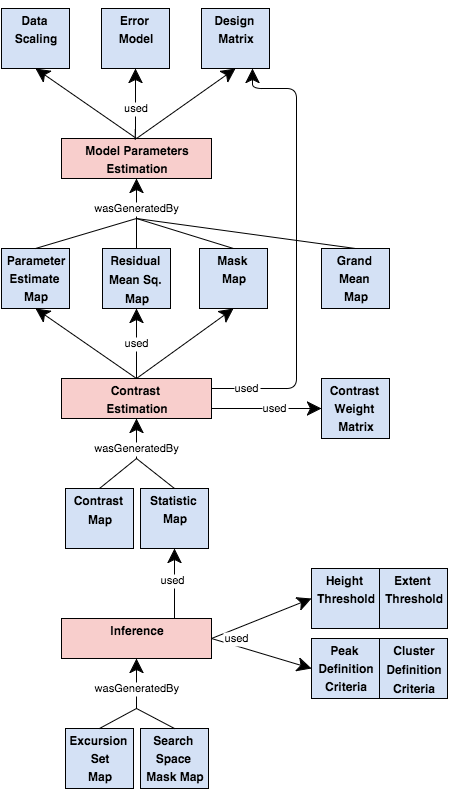

The diagram above was exported from draw.io. Its source (the exported page's mxGraphModel, read from the mxfile embedded in the PNG):
<mxGraphModel dx="993" dy="617" grid="1" gridSize="10" guides="1" tooltips="1" connect="1" fold="1" page="1" pageScale="1" pageWidth="470" pageHeight="800" background="#ffffff" math="0">
  <root>
    <mxCell id="0" />
    <mxCell id="1" parent="0" />
    <mxCell id="70" value="" style="endArrow=none;endSize=12;startArrow=none;startSize=14;startFill=0;endFill=0;elbow=vertical;exitX=0.5;exitY=0;rounded=1;" edge="1" parent="1" source="63">
      <mxGeometry x="-0.4333" relative="1" as="geometry">
        <mxPoint x="45.5" y="547" as="sourcePoint" />
        <mxPoint x="150" y="460" as="targetPoint" />
        <mxPoint as="offset" />
      </mxGeometry>
    </mxCell>
    <mxCell id="162" value="" style="endArrow=none;endSize=12;startArrow=none;startSize=14;startFill=0;endFill=0;elbow=vertical;exitX=0.5;exitY=0;rounded=1;" edge="1" parent="1" source="25">
      <mxGeometry x="-0.609" y="2" relative="1" as="geometry">
        <mxPoint x="261" y="277" as="sourcePoint" />
        <mxPoint x="150" y="220" as="targetPoint" />
        <mxPoint as="offset" />
      </mxGeometry>
    </mxCell>
    <mxCell id="13" value="" style="endArrow=classic;endSize=12;startArrow=none;startSize=14;startFill=0;entryX=0.5;entryY=1;endFill=1;rounded=0;" edge="1" parent="1" target="2">
      <mxGeometry relative="1" as="geometry">
        <mxPoint x="150" y="140" as="sourcePoint" />
        <mxPoint x="-172" y="-70" as="targetPoint" />
      </mxGeometry>
    </mxCell>
    <mxCell id="4bd6e92f8e13353f-178" value="" style="endArrow=classic;endSize=12;startArrow=none;startSize=14;startFill=0;entryX=0.5;entryY=1;endFill=1;rounded=0;" edge="1" parent="1" target="137">
      <mxGeometry x="157" y="80" as="geometry">
        <mxPoint x="150" y="140" as="sourcePoint" />
        <mxPoint x="158" y="80" as="targetPoint" />
      </mxGeometry>
    </mxCell>
    <mxCell id="2" value="&lt;p style=&quot;margin: 0px ; margin-top: 4px ; text-align: center&quot;&gt;&lt;b&gt;Data&amp;nbsp;&lt;/b&gt;&lt;/p&gt;&lt;p style=&quot;margin: 0px ; margin-top: 4px ; text-align: center&quot;&gt;&lt;b&gt;Scaling&lt;/b&gt;&lt;/p&gt;&lt;p style=&quot;margin: 0px ; margin-top: 4px ; text-align: center&quot;&gt;&lt;b&gt;&lt;br&gt;&lt;/b&gt;&lt;/p&gt;&lt;hr&gt;&lt;div style=&quot;height: 2px&quot;&gt;&lt;/div&gt;&lt;hr&gt;" style="verticalAlign=top;align=left;overflow=fill;fontSize=12;fontFamily=Helvetica;html=1;fillColor=#D4E1F5" vertex="1" parent="1">
      <mxGeometry x="15" y="10" width="68" height="60" as="geometry" />
    </mxCell>
    <mxCell id="4" style="edgeStyle=orthogonalEdgeStyle;rounded=0;exitX=0.75;exitY=0;entryX=0.75;entryY=0" edge="1" parent="1" source="2" target="2">
      <mxGeometry relative="1" as="geometry" />
    </mxCell>
    <mxCell id="5" value="&lt;p style=&quot;margin: 0px ; margin-top: 4px ; text-align: center&quot;&gt;&lt;b&gt;Error&amp;nbsp;&lt;/b&gt;&lt;/p&gt;&lt;p style=&quot;margin: 0px ; margin-top: 4px ; text-align: center&quot;&gt;&lt;b&gt;Model&lt;/b&gt;&lt;/p&gt;&lt;p style=&quot;margin: 0px ; margin-top: 4px ; text-align: center&quot;&gt;&lt;b&gt;&lt;br&gt;&lt;/b&gt;&lt;/p&gt;&lt;hr&gt;&lt;div style=&quot;height: 2px&quot;&gt;&lt;/div&gt;&lt;hr&gt;" style="verticalAlign=top;align=left;overflow=fill;fontSize=12;fontFamily=Helvetica;html=1;fillColor=#D4E1F5" vertex="1" parent="1">
      <mxGeometry x="115" y="10" width="68" height="60" as="geometry" />
    </mxCell>
    <mxCell id="7" value="&lt;p style=&quot;margin: 0px ; margin-top: 4px ; text-align: center&quot;&gt;&lt;b&gt;Model Parameters&lt;/b&gt;&lt;/p&gt;&lt;p style=&quot;margin: 0px ; margin-top: 4px ; text-align: center&quot;&gt;&lt;b&gt;Estimation&lt;/b&gt;&lt;/p&gt;&lt;hr&gt;&lt;div style=&quot;height: 2px&quot;&gt;&lt;/div&gt;&lt;hr&gt;" style="verticalAlign=top;align=left;overflow=fill;fontSize=12;fontFamily=Helvetica;html=1;fillColor=#F8CECC" vertex="1" parent="1">
      <mxGeometry x="75" y="140" width="150" height="40" as="geometry" />
    </mxCell>
    <mxCell id="23" value="&lt;p style=&quot;margin: 0px ; margin-top: 4px ; text-align: center&quot;&gt;&lt;b&gt;Parameter&lt;/b&gt;&lt;/p&gt;&lt;p style=&quot;margin: 0px ; margin-top: 4px ; text-align: center&quot;&gt;&lt;b&gt;Estimate&amp;nbsp;&lt;/b&gt;&lt;/p&gt;&lt;p style=&quot;margin: 0px ; margin-top: 4px ; text-align: center&quot;&gt;&lt;b&gt;Map&lt;/b&gt;&lt;/p&gt;&lt;hr&gt;&lt;div style=&quot;height: 2px&quot;&gt;&lt;/div&gt;&lt;hr&gt;" style="verticalAlign=top;align=left;overflow=fill;fontSize=12;fontFamily=Helvetica;html=1;fillColor=#D4E1F5" vertex="1" parent="1">
      <mxGeometry x="15" y="250" width="68" height="60" as="geometry" />
    </mxCell>
    <mxCell id="24" value="&lt;p style=&quot;margin: 0px ; margin-top: 4px ; text-align: center&quot;&gt;&lt;b style=&quot;line-height: 1.26&quot;&gt;Residual&amp;nbsp;&lt;/b&gt;&lt;/p&gt;&lt;p style=&quot;margin: 0px ; margin-top: 4px ; text-align: center&quot;&gt;&lt;b style=&quot;line-height: 1.26&quot;&gt;Mean&amp;nbsp;&lt;/b&gt;&lt;b style=&quot;line-height: 1.26&quot;&gt;Sq.&amp;nbsp;&lt;/b&gt;&lt;/p&gt;&lt;p style=&quot;margin: 0px ; margin-top: 4px ; text-align: center&quot;&gt;&lt;b style=&quot;line-height: 1.26&quot;&gt;Map&lt;/b&gt;&lt;/p&gt;&lt;hr&gt;&lt;div style=&quot;height: 2px&quot;&gt;&lt;/div&gt;&lt;hr&gt;" style="verticalAlign=top;align=left;overflow=fill;fontSize=12;fontFamily=Helvetica;html=1;fillColor=#D4E1F5" vertex="1" parent="1">
      <mxGeometry x="116" y="250" width="68" height="60" as="geometry" />
    </mxCell>
    <mxCell id="25" value="&lt;p style=&quot;margin: 0px ; margin-top: 4px ; text-align: center&quot;&gt;&lt;b&gt;Mask&amp;nbsp;&lt;/b&gt;&lt;/p&gt;&lt;p style=&quot;margin: 0px ; margin-top: 4px ; text-align: center&quot;&gt;&lt;b&gt;Map&lt;/b&gt;&lt;/p&gt;&lt;p style=&quot;margin: 0px ; margin-top: 4px ; text-align: center&quot;&gt;&lt;b&gt;&lt;br&gt;&lt;/b&gt;&lt;/p&gt;&lt;hr&gt;&lt;div style=&quot;height: 2px&quot;&gt;&lt;/div&gt;&lt;hr&gt;" style="verticalAlign=top;align=left;overflow=fill;fontSize=12;fontFamily=Helvetica;html=1;fillColor=#D4E1F5" vertex="1" parent="1">
      <mxGeometry x="213" y="250" width="68" height="60" as="geometry" />
    </mxCell>
    <mxCell id="26" value="" style="endArrow=none;endSize=12;startArrow=none;startSize=14;startFill=0;endFill=0;elbow=vertical;rounded=1;exitX=0.5;exitY=0;" edge="1" parent="1" source="23">
      <mxGeometry x="-0.6436" relative="1" as="geometry">
        <mxPoint x="122" y="152" as="sourcePoint" />
        <mxPoint x="150" y="220" as="targetPoint" />
        <mxPoint as="offset" />
      </mxGeometry>
    </mxCell>
    <mxCell id="44" value="&lt;p style=&quot;margin: 0px ; margin-top: 4px ; text-align: center&quot;&gt;&lt;b&gt;Contrast&amp;nbsp;&lt;/b&gt;&lt;/p&gt;&lt;p style=&quot;margin: 0px ; margin-top: 4px ; text-align: center&quot;&gt;&lt;b style=&quot;line-height: 1.26&quot;&gt;Estimation&lt;/b&gt;&lt;/p&gt;&lt;hr&gt;&lt;div style=&quot;height: 2px&quot;&gt;&lt;/div&gt;&lt;hr&gt;" style="verticalAlign=top;align=left;overflow=fill;fontSize=12;fontFamily=Helvetica;html=1;fillColor=#F8CECC" vertex="1" parent="1">
      <mxGeometry x="75" y="380" width="150" height="40" as="geometry" />
    </mxCell>
    <mxCell id="48" value="" style="endArrow=classic;endSize=12;startArrow=none;startSize=14;startFill=0;entryX=0.5;entryY=1;endFill=1;rounded=1;exitX=0.5;exitY=0;" edge="1" parent="1" source="44" target="23">
      <mxGeometry relative="1" as="geometry">
        <mxPoint x="150" y="345" as="sourcePoint" />
        <mxPoint x="35.5" y="337" as="targetPoint" />
      </mxGeometry>
    </mxCell>
    <mxCell id="51" value="used" style="endArrow=classic;endSize=12;startArrow=none;startSize=14;startFill=0;exitX=0.5;exitY=0;endFill=1;" edge="1" parent="1" source="44" target="24">
      <mxGeometry relative="1" as="geometry">
        <mxPoint x="147" y="409" as="sourcePoint" />
        <mxPoint x="148" y="337" as="targetPoint" />
        <mxPoint as="offset" />
      </mxGeometry>
    </mxCell>
    <mxCell id="54" value="" style="endArrow=classic;endSize=12;startArrow=none;startSize=14;startFill=0;entryX=0.5;entryY=1;endFill=1;rounded=1;" edge="1" parent="1" target="25">
      <mxGeometry relative="1" as="geometry">
        <mxPoint x="150" y="380" as="sourcePoint" />
        <mxPoint x="260.5" y="337" as="targetPoint" />
      </mxGeometry>
    </mxCell>
    <mxCell id="58" value="used" style="endArrow=classic;endSize=12;startArrow=none;startSize=14;startFill=0;edgeStyle=orthogonalEdgeStyle;entryX=0;entryY=0.5;endFill=1;exitX=1;exitY=0.75;" edge="1" parent="1" source="44" target="57">
      <mxGeometry x="0.3333" y="-10" relative="1" as="geometry">
        <mxPoint x="192" y="413" as="sourcePoint" />
        <mxPoint x="270.5" y="347" as="targetPoint" />
        <Array as="points">
          <mxPoint x="285" y="410" />
          <mxPoint x="285" y="410" />
        </Array>
        <mxPoint x="-10" y="-10" as="offset" />
      </mxGeometry>
    </mxCell>
    <mxCell id="61" value="&lt;p style=&quot;margin: 0px ; margin-top: 4px ; text-align: center&quot;&gt;&lt;b style=&quot;line-height: 1.26&quot;&gt;Contrast&amp;nbsp;&lt;/b&gt;&lt;/p&gt;&lt;p style=&quot;margin: 0px ; margin-top: 4px ; text-align: center&quot;&gt;&lt;b style=&quot;line-height: 1.26&quot;&gt;Map&lt;/b&gt;&lt;br&gt;&lt;/p&gt;&lt;p style=&quot;margin: 0px ; margin-top: 4px ; text-align: center&quot;&gt;&lt;b style=&quot;line-height: 1.26&quot;&gt;&lt;br&gt;&lt;/b&gt;&lt;/p&gt;&lt;hr&gt;&lt;div style=&quot;height: 2px&quot;&gt;&lt;/div&gt;&lt;hr&gt;" style="verticalAlign=top;align=left;overflow=fill;fontSize=12;fontFamily=Helvetica;html=1;fillColor=#D4E1F5" vertex="1" parent="1">
      <mxGeometry x="79" y="490" width="68" height="60" as="geometry" />
    </mxCell>
    <mxCell id="63" value="&lt;p style=&quot;margin: 0px ; margin-top: 4px ; text-align: center&quot;&gt;&lt;b&gt;Statistic&amp;nbsp;&lt;/b&gt;&lt;/p&gt;&lt;p style=&quot;margin: 0px ; margin-top: 4px ; text-align: center&quot;&gt;&lt;b&gt;Map&lt;/b&gt;&lt;/p&gt;&lt;p style=&quot;margin: 0px ; margin-top: 4px ; text-align: center&quot;&gt;&lt;b&gt;&lt;br&gt;&lt;/b&gt;&lt;/p&gt;&lt;hr&gt;&lt;div style=&quot;height: 2px&quot;&gt;&lt;/div&gt;&lt;hr&gt;" style="verticalAlign=top;align=left;overflow=fill;fontSize=12;fontFamily=Helvetica;html=1;fillColor=#D4E1F5" vertex="1" parent="1">
      <mxGeometry x="154" y="490" width="68" height="60" as="geometry" />
    </mxCell>
    <mxCell id="64" value="wasGeneratedBy" style="endArrow=classic;endSize=12;startArrow=none;startSize=14;startFill=0;endFill=1;elbow=vertical;entryX=0.5;entryY=1;rounded=1;" edge="1" parent="1" target="44">
      <mxGeometry x="-0.5" relative="1" as="geometry">
        <mxPoint x="150" y="460" as="sourcePoint" />
        <mxPoint x="60" y="455" as="targetPoint" />
        <mxPoint as="offset" />
      </mxGeometry>
    </mxCell>
    <mxCell id="77" value="&lt;p style=&quot;margin: 0px ; margin-top: 4px ; text-align: center&quot;&gt;&lt;b style=&quot;line-height: 1.2&quot;&gt;Inference&lt;/b&gt;&lt;br&gt;&lt;/p&gt;&lt;p style=&quot;margin: 0px ; margin-top: 4px ; text-align: center&quot;&gt;&lt;b style=&quot;line-height: 1.2&quot;&gt;&lt;br&gt;&lt;/b&gt;&lt;/p&gt;&lt;hr&gt;&lt;div style=&quot;height: 2px&quot;&gt;&lt;/div&gt;&lt;hr&gt;" style="verticalAlign=top;align=left;overflow=fill;fontSize=12;fontFamily=Helvetica;html=1;fillColor=#F8CECC" vertex="1" parent="1">
      <mxGeometry x="75" y="620" width="150" height="40" as="geometry" />
    </mxCell>
    <mxCell id="78" value="used" style="endArrow=classic;endSize=12;startArrow=none;startSize=14;startFill=0;entryX=0.5;entryY=1;endFill=1;exitX=0.75;exitY=0;" edge="1" parent="1" source="77" target="63">
      <mxGeometry x="0.1223" y="2" relative="1" as="geometry">
        <mxPoint x="209" y="629" as="sourcePoint" />
        <mxPoint x="261.5" y="596" as="targetPoint" />
        <mxPoint y="1" as="offset" />
      </mxGeometry>
    </mxCell>
    <mxCell id="86" value="&lt;p style=&quot;line-height: 15.1199998855591px ; margin: 4px 0px 0px ; text-align: center&quot;&gt;&lt;b&gt;Cluster&lt;/b&gt;&lt;/p&gt;&lt;p style=&quot;line-height: 15.1199998855591px ; margin: 4px 0px 0px ; text-align: center&quot;&gt;&lt;b&gt;Definition&lt;/b&gt;&lt;/p&gt;&lt;p style=&quot;line-height: 15.1199998855591px ; margin: 4px 0px 0px ; text-align: center&quot;&gt;&lt;b style=&quot;line-height: 15.1199998855591px&quot;&gt;Criteria&lt;/b&gt;&lt;/p&gt;&lt;hr&gt;&lt;div style=&quot;height: 2px&quot;&gt;&lt;/div&gt;&lt;hr&gt;" style="verticalAlign=top;align=left;overflow=fill;fontSize=12;fontFamily=Helvetica;html=1;fillColor=#D4E1F5" vertex="1" parent="1">
      <mxGeometry x="393" y="640" width="68" height="60" as="geometry" />
    </mxCell>
    <mxCell id="82" value="&lt;p style=&quot;margin: 0px ; margin-top: 4px ; text-align: center&quot;&gt;&lt;b&gt;Extent&amp;nbsp;&lt;/b&gt;&lt;/p&gt;&lt;p style=&quot;margin: 0px ; margin-top: 4px ; text-align: center&quot;&gt;&lt;b&gt;Threshold&lt;/b&gt;&lt;/p&gt;&lt;p style=&quot;margin: 0px ; margin-top: 4px ; text-align: center&quot;&gt;&lt;b&gt;&lt;br&gt;&lt;/b&gt;&lt;/p&gt;&lt;hr&gt;&lt;div style=&quot;height: 2px&quot;&gt;&lt;/div&gt;&lt;hr&gt;" style="verticalAlign=top;align=left;overflow=fill;fontSize=12;fontFamily=Helvetica;html=1;fillColor=#D4E1F5" vertex="1" parent="1">
      <mxGeometry x="393" y="570" width="68" height="60" as="geometry" />
    </mxCell>
    <mxCell id="81" value="&lt;p style=&quot;margin: 0px ; margin-top: 4px ; text-align: center&quot;&gt;&lt;b&gt;Height&amp;nbsp;&lt;/b&gt;&lt;/p&gt;&lt;p style=&quot;margin: 0px ; margin-top: 4px ; text-align: center&quot;&gt;&lt;b&gt;Threshold&lt;/b&gt;&lt;/p&gt;&lt;p style=&quot;margin: 0px ; margin-top: 4px ; text-align: center&quot;&gt;&lt;b&gt;&lt;br&gt;&lt;/b&gt;&lt;/p&gt;&lt;hr&gt;&lt;div style=&quot;height: 2px&quot;&gt;&lt;/div&gt;&lt;hr&gt;" style="verticalAlign=top;align=left;overflow=fill;fontSize=12;fontFamily=Helvetica;html=1;fillColor=#D4E1F5" vertex="1" parent="1">
      <mxGeometry x="325" y="570" width="68" height="60" as="geometry" />
    </mxCell>
    <mxCell id="93" value="" style="endArrow=classic;endSize=12;startArrow=none;startSize=14;startFill=0;endFill=1;entryX=0;entryY=0.5;exitX=1;exitY=0.5;" edge="1" parent="1" source="77" target="81">
      <mxGeometry x="0.0667" relative="1" as="geometry">
        <mxPoint x="218" y="701" as="sourcePoint" />
        <mxPoint x="293" y="701" as="targetPoint" />
        <mxPoint as="offset" />
      </mxGeometry>
    </mxCell>
    <mxCell id="85" value="&lt;p style=&quot;margin: 0px ; margin-top: 4px ; text-align: center&quot;&gt;&lt;b&gt;Peak&amp;nbsp;&lt;/b&gt;&lt;/p&gt;&lt;p style=&quot;margin: 0px ; margin-top: 4px ; text-align: center&quot;&gt;&lt;b&gt;Definition&lt;/b&gt;&lt;/p&gt;&lt;p style=&quot;margin: 0px ; margin-top: 4px ; text-align: center&quot;&gt;&lt;b&gt;Criteria&lt;/b&gt;&lt;/p&gt;&lt;hr&gt;&lt;div style=&quot;height: 2px&quot;&gt;&lt;/div&gt;&lt;hr&gt;" style="verticalAlign=top;align=left;overflow=fill;fontSize=12;fontFamily=Helvetica;html=1;fillColor=#D4E1F5" vertex="1" parent="1">
      <mxGeometry x="325" y="640" width="68" height="60" as="geometry" />
    </mxCell>
    <mxCell id="102" value="used" style="endArrow=classic;endSize=12;startArrow=none;startSize=14;startFill=0;endFill=1;entryX=0;entryY=0.5;exitX=1;exitY=0.5;" edge="1" parent="1" source="77" target="85">
      <mxGeometry x="-0.5413" y="7" relative="1" as="geometry">
        <mxPoint x="235" y="660" as="sourcePoint" />
        <mxPoint x="295" y="733" as="targetPoint" />
        <mxPoint as="offset" />
      </mxGeometry>
    </mxCell>
    <mxCell id="108" value="&lt;p style=&quot;margin: 0px ; margin-top: 4px ; text-align: center&quot;&gt;&lt;b&gt;Excursion&amp;nbsp;&lt;/b&gt;&lt;/p&gt;&lt;p style=&quot;margin: 0px ; margin-top: 4px ; text-align: center&quot;&gt;&lt;b&gt;Set&lt;/b&gt;&lt;/p&gt;&lt;p style=&quot;margin: 0px ; margin-top: 4px ; text-align: center&quot;&gt;&lt;b&gt;Map&lt;/b&gt;&lt;/p&gt;&lt;hr&gt;&lt;div style=&quot;height: 2px&quot;&gt;&lt;/div&gt;&lt;hr&gt;" style="verticalAlign=top;align=left;overflow=fill;fontSize=12;fontFamily=Helvetica;html=1;fillColor=#D4E1F5" vertex="1" parent="1">
      <mxGeometry x="79" y="730" width="68" height="60" as="geometry" />
    </mxCell>
    <mxCell id="110" value="" style="endArrow=classic;endSize=12;startArrow=none;startSize=14;startFill=0;endFill=1;elbow=vertical;entryX=0.5;entryY=1;" edge="1" parent="1" target="77">
      <mxGeometry x="-0.4333" relative="1" as="geometry">
        <mxPoint x="150" y="710" as="sourcePoint" />
        <mxPoint x="112" y="749" as="targetPoint" />
        <mxPoint as="offset" />
      </mxGeometry>
    </mxCell>
    <mxCell id="137" value="&lt;p style=&quot;margin: 0px ; margin-top: 4px ; text-align: center&quot;&gt;&lt;b&gt;Design&amp;nbsp;&lt;/b&gt;&lt;/p&gt;&lt;p style=&quot;margin: 0px ; margin-top: 4px ; text-align: center&quot;&gt;&lt;b&gt;Matrix&lt;/b&gt;&lt;/p&gt;&lt;p style=&quot;margin: 0px ; margin-top: 4px ; text-align: center&quot;&gt;&lt;b&gt;&lt;br&gt;&lt;/b&gt;&lt;/p&gt;&lt;hr&gt;&lt;div style=&quot;height: 2px&quot;&gt;&lt;/div&gt;&lt;hr&gt;" style="verticalAlign=top;align=left;overflow=fill;fontSize=12;fontFamily=Helvetica;html=1;fillColor=#D4E1F5" vertex="1" parent="1">
      <mxGeometry x="215" y="10" width="68" height="60" as="geometry" />
    </mxCell>
    <mxCell id="151" value="&lt;p style=&quot;margin: 0px ; margin-top: 4px ; text-align: center&quot;&gt;&lt;b&gt;Grand&amp;nbsp;&lt;/b&gt;&lt;/p&gt;&lt;p style=&quot;margin: 0px ; margin-top: 4px ; text-align: center&quot;&gt;&lt;b&gt;Mean&amp;nbsp;&lt;/b&gt;&lt;/p&gt;&lt;p style=&quot;margin: 0px ; margin-top: 4px ; text-align: center&quot;&gt;&lt;b&gt;Map&lt;/b&gt;&lt;/p&gt;&lt;hr&gt;&lt;div style=&quot;height: 2px&quot;&gt;&lt;/div&gt;&lt;hr&gt;" style="verticalAlign=top;align=left;overflow=fill;fontSize=12;fontFamily=Helvetica;html=1;fillColor=#D4E1F5" vertex="1" parent="1">
      <mxGeometry x="335" y="250" width="68" height="60" as="geometry" />
    </mxCell>
    <mxCell id="152" value="" style="endArrow=none;endSize=12;startArrow=none;startSize=14;startFill=0;endFill=0;elbow=vertical;exitX=0.5;exitY=0;rounded=1;" edge="1" parent="1" source="151">
      <mxGeometry x="-0.7878" relative="1" as="geometry">
        <mxPoint x="369" y="269" as="sourcePoint" />
        <mxPoint x="150" y="220" as="targetPoint" />
        <mxPoint as="offset" />
      </mxGeometry>
    </mxCell>
    <mxCell id="159" value="wasGeneratedBy" style="endArrow=classic;endSize=12;startArrow=none;startSize=14;startFill=0;exitX=0.5;exitY=0;endFill=1;elbow=vertical;entryX=0.5;entryY=1;rounded=0;" edge="1" parent="1" source="24" target="7">
      <mxGeometry x="0.1429" relative="1" as="geometry">
        <mxPoint x="148.5" y="277" as="sourcePoint" />
        <mxPoint x="150" y="210" as="targetPoint" />
        <mxPoint as="offset" />
        <Array as="points" />
      </mxGeometry>
    </mxCell>
    <mxCell id="171" value="&lt;p style=&quot;margin: 0px ; margin-top: 4px ; text-align: center&quot;&gt;&lt;b&gt;Search&amp;nbsp;&lt;/b&gt;&lt;/p&gt;&lt;p style=&quot;margin: 0px ; margin-top: 4px ; text-align: center&quot;&gt;&lt;b&gt;Space&amp;nbsp;&lt;/b&gt;&lt;/p&gt;&lt;p style=&quot;margin: 0px ; margin-top: 4px ; text-align: center&quot;&gt;&lt;b&gt;Mask Map&lt;/b&gt;&lt;/p&gt;&lt;hr&gt;&lt;div style=&quot;height: 2px&quot;&gt;&lt;/div&gt;&lt;hr&gt;" style="verticalAlign=top;align=left;overflow=fill;fontSize=12;fontFamily=Helvetica;html=1;fillColor=#D4E1F5" vertex="1" parent="1">
      <mxGeometry x="154" y="730" width="68" height="60" as="geometry" />
    </mxCell>
    <mxCell id="172" value="wasGeneratedBy" style="endArrow=none;endSize=12;startArrow=none;startSize=14;startFill=0;endFill=0;elbow=vertical;exitX=0.5;exitY=0;" edge="1" parent="1" source="171">
      <mxGeometry x="1" y="-20" relative="1" as="geometry">
        <mxPoint x="45.5" y="833" as="sourcePoint" />
        <mxPoint x="150" y="710" as="targetPoint" />
        <mxPoint x="-9" y="-2" as="offset" />
      </mxGeometry>
    </mxCell>
    <mxCell id="7816a7c2cb2f10dc-178" value="used" style="endArrow=classic;endSize=12;startArrow=none;startSize=14;startFill=0;edgeStyle=orthogonalEdgeStyle;endFill=1;elbow=vertical;entryX=0.75;entryY=1;exitX=1;exitY=0.25;" edge="1" parent="1" source="44" target="137">
      <mxGeometry x="-0.8441" relative="1" as="geometry">
        <mxPoint x="255" y="390" as="sourcePoint" />
        <mxPoint x="411" y="70" as="targetPoint" />
        <Array as="points">
          <mxPoint x="310" y="390" />
          <mxPoint x="310" y="90" />
          <mxPoint x="266" y="90" />
        </Array>
        <mxPoint as="offset" />
      </mxGeometry>
    </mxCell>
    <mxCell id="4bd6e92f8e13353f-196" style="edgeStyle=orthogonalEdgeStyle;rounded=0;html=1;exitX=0;exitY=0.5;entryX=0;entryY=0.5;" edge="1" parent="1" source="24" target="24">
      <mxGeometry relative="1" as="geometry" />
    </mxCell>
    <mxCell id="57" value="&lt;p style=&quot;margin: 0px ; margin-top: 4px ; text-align: center&quot;&gt;&lt;b&gt;Contrast&amp;nbsp;&lt;/b&gt;&lt;/p&gt;&lt;p style=&quot;margin: 0px ; margin-top: 4px ; text-align: center&quot;&gt;&lt;b&gt;Weight&amp;nbsp;&lt;/b&gt;&lt;/p&gt;&lt;p style=&quot;margin: 0px ; margin-top: 4px ; text-align: center&quot;&gt;&lt;b&gt;Matrix&lt;/b&gt;&lt;/p&gt;&lt;hr&gt;&lt;div style=&quot;height: 2px&quot;&gt;&lt;/div&gt;&lt;hr&gt;" style="verticalAlign=top;align=left;overflow=fill;fontSize=12;fontFamily=Helvetica;html=1;fillColor=#D4E1F5" vertex="1" parent="1">
      <mxGeometry x="335" y="380" width="68" height="60" as="geometry" />
    </mxCell>
    <mxCell id="53902dcb0817d47d-177" value="used" style="endArrow=classic;endSize=12;startArrow=none;startSize=14;startFill=0;edgeStyle=orthogonalEdgeStyle;exitX=0.5;exitY=0;entryX=0.5;entryY=1;endFill=1;labelBackgroundColor=#FFFFFF;" edge="1" parent="1">
      <mxGeometry as="geometry">
        <mxPoint x="150" y="140" as="sourcePoint" />
        <mxPoint x="149" y="70" as="targetPoint" />
        <Array as="points">
          <mxPoint x="149" y="140" />
        </Array>
        <mxPoint y="5" as="offset" />
      </mxGeometry>
    </mxCell>
    <mxCell id="53902dcb0817d47d-180" value="" style="endArrow=none;endSize=12;startArrow=none;startSize=14;startFill=0;endFill=0;elbow=vertical;exitX=0.5;exitY=0;rounded=1;" edge="1" parent="1" source="61">
      <mxGeometry x="160" y="470" as="geometry">
        <mxPoint x="198" y="500" as="sourcePoint" />
        <mxPoint x="150" y="460" as="targetPoint" />
        <mxPoint as="offset" />
      </mxGeometry>
    </mxCell>
    <mxCell id="53902dcb0817d47d-185" value="" style="endArrow=none;endSize=12;startArrow=none;startSize=14;startFill=0;endFill=0;elbow=vertical;exitX=0.5;exitY=0;" edge="1" parent="1" source="108">
      <mxGeometry x="160" y="720" as="geometry">
        <mxPoint x="198" y="740" as="sourcePoint" />
        <mxPoint x="150" y="710" as="targetPoint" />
        <mxPoint x="-9" y="-2" as="offset" />
      </mxGeometry>
    </mxCell>
  </root>
</mxGraphModel>